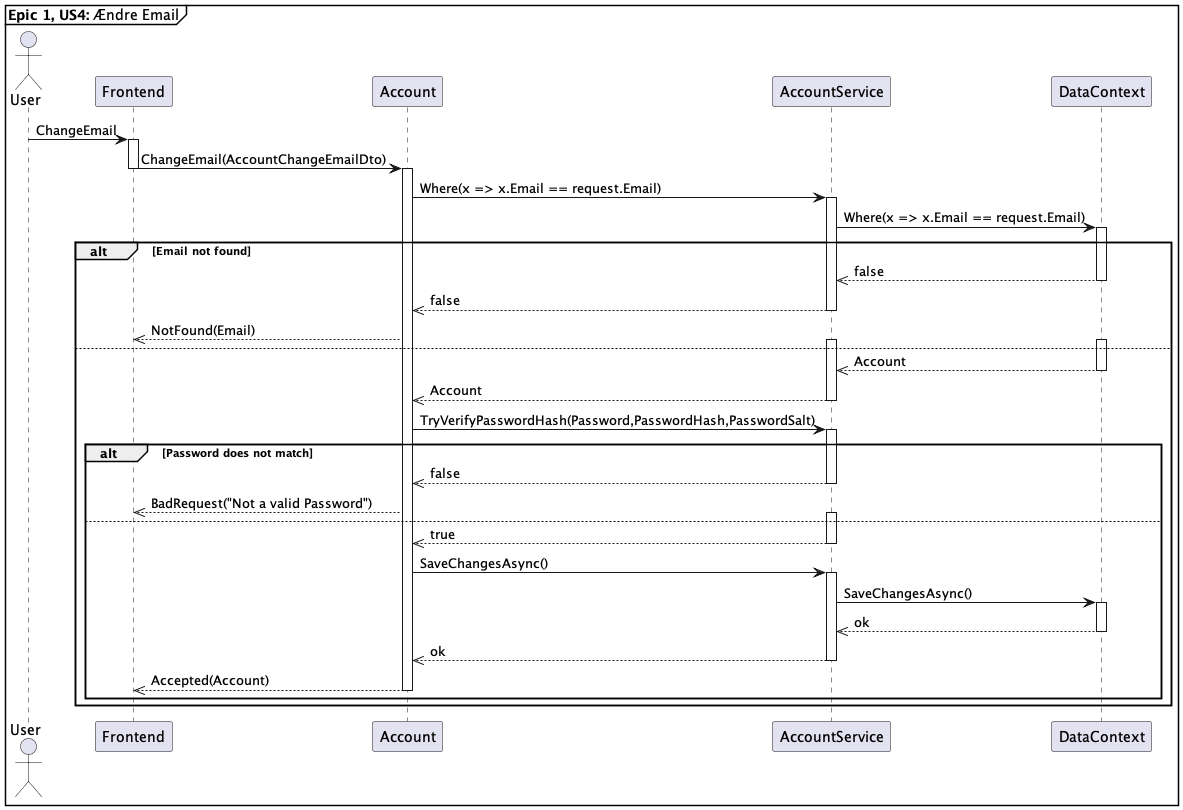

The diagram above was rendered by PlantUML. Its source (embedded in the PNG):
@startuml AccountChangeEmail 


Actor "User" as U
participant "Frontend" as F
participant "Account" as A
participant "AccountService" as S
participant "DataContext" as D
mainframe **Epic 1, US4:** Ændre Email 


U -> F : ChangeEmail
activate F
F -> A : ChangeEmail(AccountChangeEmailDto)
deactivate F 
activate A
A -> S : Where(x => x.Email == request.Email)
activate S
S -> D : Where(x => x.Email == request.Email)
activate D

alt Email not found
    D -->> S : false
    deactivate D
    S -->> A : false
    deactivate S
    A -->> F : NotFound(Email)
else 
    activate S
    activate D
    D -->> S : Account
    deactivate D
    S -->> A : Account
    deactivate S

    A -> S : TryVerifyPasswordHash(Password,PasswordHash,PasswordSalt)

    alt Password does not match
        activate S
        S -->> A: false
        deactivate S
        A -->> F : BadRequest("Not a valid Password")
    else 
        activate S
        S -->> A : true
        deactivate S
        
        A -> S : SaveChangesAsync()
        activate S 
        S -> D : SaveChangesAsync()
        activate D
        D -->> S : ok
        deactivate D
        S -->> A : ok
        deactivate S
        A -->> F : Accepted(Account)
        deactivate A 
    end
end

@enduml